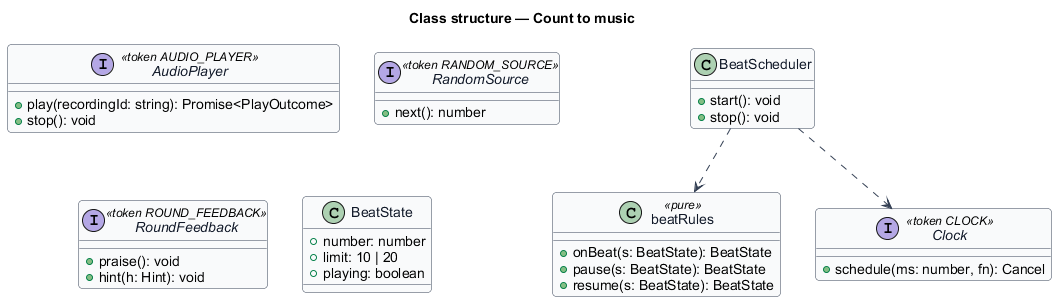

The diagram above was rendered by PlantUML. Its source (embedded in the PNG):
@startuml
skinparam backgroundColor #FFFFFF
skinparam shadowing false
skinparam roundcorner 8
skinparam defaultFontName Arial
skinparam ArrowColor #344054
skinparam class {
  BorderColor #344054
  FontColor #101828
  BackgroundColor #F9FAFB
}
title Class structure — Count to music

interface AudioPlayer <<token AUDIO_PLAYER>> {
  +play(recordingId: string): Promise<PlayOutcome>
  +stop(): void
}
interface RandomSource <<token RANDOM_SOURCE>> {
  +next(): number
}
interface RoundFeedback <<token ROUND_FEEDBACK>> {
  +praise(): void
  +hint(h: Hint): void
}

class BeatState {
  +number: number
  +limit: 10 | 20
  +playing: boolean
}
class beatRules <<pure>> {
  +onBeat(s: BeatState): BeatState
  +pause(s: BeatState): BeatState
  +resume(s: BeatState): BeatState
}
interface Clock <<token CLOCK>> {
  +schedule(ms: number, fn): Cancel
}
class BeatScheduler {
  +start(): void
  +stop(): void
}
BeatScheduler ..> Clock
BeatScheduler ..> beatRules
@enduml